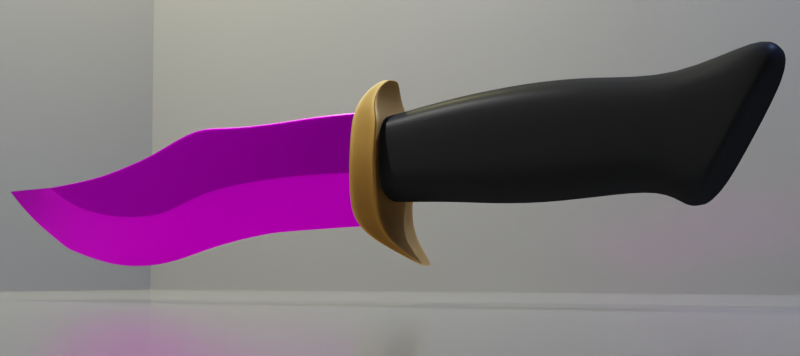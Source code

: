 # Source: HuntingKnife.blend  (saved by Blender 2.83.18; exported with 4.5.12 LTS)
import bpy
from mathutils import Matrix  # noqa: F401  (used for matrix-valued properties, if any)

bpy.ops.wm.read_factory_settings(use_empty=True)
scene = bpy.context.scene
scene.name = 'Scene'

# ---- collections
col_collection = bpy.data.collections.new('Collection'); scene.collection.children.link(col_collection)
col_knife = bpy.data.collections.new('Knife'); scene.collection.children.link(col_knife)

# ---- images (referenced by path relative to the original .blend; pixels are not part of the script)
import os
ASSET_DIR = os.environ.get("B2B_ASSET_DIR", "")  # directory of the original .blend (textures are referenced by path, not embedded)
HERE = os.path.dirname(os.path.abspath(__file__))  # packed textures are extracted next to this script under _unpacked/

def load_image(name, relpath, width, height, colorspace="sRGB"):
    """Load a texture the original file referenced (path relative to the .blend, or extracted next to this script)."""
    p = next((c for c in (os.path.join(HERE, relpath), os.path.join(ASSET_DIR, relpath)) if relpath and os.path.exists(c)), "")
    if p:
        img = bpy.data.images.load(p, check_existing=True)
        img.name = name
    else:  # same state as the original file: an image datablock whose file is absent (Cycles renders it pink)
        img = bpy.data.images.new(name, width, height)
        img.source = "FILE"
        img.filepath = "//" + (relpath or name)
    img.colorspace_settings.name = colorspace
    return img
img_huntingknifeside_jpg = load_image('HuntingKnifeSide.jpg', 'HuntingKnifeSide.jpg', 1024, 1024, 'sRGB')
img_scratchedmetalbw_jpg = load_image('ScratchedMetalBW.jpg', 'ScratchedMetalBW.jpg', 1024, 1024, 'sRGB')

# ---- materials (node trees are filled in below, after node groups)
mat_material_002 = bpy.data.materials.new('Material.002')
mat_blade = bpy.data.materials.new('Blade')
mat_knife_guard = bpy.data.materials.new('Knife Guard')
mat_knife_handle = bpy.data.materials.new('Knife Handle')

# ---- material node trees
mat_material_002.use_nodes = True; mat_material_002.node_tree.nodes.clear()
_N = mat_material_002.node_tree.nodes; _L = mat_material_002.node_tree.links
n0 = _N.new('ShaderNodeBsdfPrincipled'); n0.name = 'Principled BSDF'; n0.location = (10, 300)
n0.distribution = 'GGX'
n0.subsurface_method = 'BURLEY'
n0.inputs[0].default_value = (0.2203, 0.2203, 0.2203, 1.0)
n0.inputs[1].default_value = 0.3
n0.inputs[2].default_value = 0.15
n0.inputs[3].default_value = 1.45
n0.inputs[27].default_value = (0.0, 0.0, 0.0, 1.0)
n0.inputs[28].default_value = 1.0
n1 = _N.new('ShaderNodeOutputMaterial'); n1.name = 'Material Output'; n1.location = (300, 300)
_L.new(n0.outputs[0], n1.inputs[0])
n1.is_active_output = True
mat_blade.use_nodes = True; mat_blade.node_tree.nodes.clear()
_N = mat_blade.node_tree.nodes; _L = mat_blade.node_tree.links
n0 = _N.new('ShaderNodeBsdfPrincipled'); n0.name = 'Principled BSDF'; n0.location = (47, 300)
n0.distribution = 'GGX'
n0.subsurface_method = 'BURLEY'
n0.inputs[1].default_value = 1.0
n0.inputs[2].default_value = 0.245
n0.inputs[3].default_value = 1.45
n0.inputs[27].default_value = (0.0, 0.0, 0.0, 1.0)
n0.inputs[28].default_value = 1.0
n1 = _N.new('ShaderNodeOutputMaterial'); n1.name = 'Material Output'; n1.location = (337, 300)
n2 = _N.new('ShaderNodeRGBCurve'); n2.name = 'RGB Curves'; n2.location = (-273, 243)
_c = n2.mapping.curves[3]
while len(_c.points) > 2: _c.points.remove(_c.points[-1])
_c.points[0].location = (0.0, 0.0); _c.points[0].handle_type = 'AUTO'
_c.points[1].location = (0.15455, 0.31875); _c.points[1].handle_type = 'AUTO'
_p = _c.points.new(0.58182, 0.8125); _p.handle_type = 'AUTO'
_p = _c.points.new(1.0, 1.0); _p.handle_type = 'AUTO'
n2.mapping.update()
n3 = _N.new('ShaderNodeTexImage'); n3.name = 'Image Texture'; n3.location = (-619, 201)
n3.image = img_huntingknifeside_jpg
_L.new(n0.outputs[0], n1.inputs[0])
_L.new(n3.outputs[0], n2.inputs[1])
_L.new(n2.outputs[0], n0.inputs[0])
n1.is_active_output = True
mat_knife_guard.use_nodes = True; mat_knife_guard.node_tree.nodes.clear()
_N = mat_knife_guard.node_tree.nodes; _L = mat_knife_guard.node_tree.links
n0 = _N.new('ShaderNodeTexImage'); n0.name = 'Image Texture'; n0.location = (-470, 273)
n0.image = img_scratchedmetalbw_jpg
n1 = _N.new('ShaderNodeNewGeometry'); n1.name = 'Geometry'; n1.location = (-457, -52)
n2 = _N.new('ShaderNodeValToRGB'); n2.name = 'ColorRamp'; n2.location = (-247, -47)
while len(n2.color_ramp.elements) > 1: n2.color_ramp.elements.remove(n2.color_ramp.elements[-1])
n2.color_ramp.elements[0].position = 0.45; n2.color_ramp.elements[0].color = (0.0, 0.0, 0.0, 1.0)
_e = n2.color_ramp.elements.new(0.6); _e.color = (1.0, 1.0, 1.0, 1.0)
n3 = _N.new('ShaderNodeMix'); n3.name = 'Mix'; n3.location = (-150, 285)
n3.data_type = 'RGBA'
n3.inputs[6].default_value = (0.1849, 0.09717, 0.02559, 1.0)
n3.inputs[7].default_value = (1.0, 0.5029, 0.1144, 1.0)
n4 = _N.new('ShaderNodeMix'); n4.name = 'Mix.001'; n4.location = (92, 224)
n4.data_type = 'RGBA'
n4.blend_type = 'OVERLAY'
n4.inputs[0].default_value = 1.0
n5 = _N.new('ShaderNodeOutputMaterial'); n5.name = 'Material Output'; n5.location = (961, 261)
n6 = _N.new('ShaderNodeBsdfPrincipled'); n6.name = 'Principled BSDF'; n6.location = (663, 289)
n6.distribution = 'GGX'
n6.subsurface_method = 'BURLEY'
n6.inputs[1].default_value = 1.0
n6.inputs[3].default_value = 1.45
n6.inputs[27].default_value = (0.0, 0.0, 0.0, 1.0)
n6.inputs[28].default_value = 1.0
n7 = _N.new('ShaderNodeValToRGB'); n7.name = 'ColorRamp.001'; n7.location = (315, 6)
while len(n7.color_ramp.elements) > 1: n7.color_ramp.elements.remove(n7.color_ramp.elements[-1])
n7.color_ramp.elements[0].position = 0.0; n7.color_ramp.elements[0].color = (1.0, 1.0, 1.0, 1.0)
_e = n7.color_ramp.elements.new(0.5682); _e.color = (0.0, 0.0, 0.0, 1.0)
_L.new(n0.outputs[0], n3.inputs[0])
_L.new(n1.outputs[7], n2.inputs[0])
_L.new(n2.outputs[0], n4.inputs[7])
_L.new(n3.outputs[2], n4.inputs[6])
_L.new(n6.outputs[0], n5.inputs[0])
_L.new(n4.outputs[2], n6.inputs[0])
_L.new(n4.outputs[2], n7.inputs[0])
_L.new(n7.outputs[0], n6.inputs[2])
n5.is_active_output = True
mat_knife_handle.use_nodes = True; mat_knife_handle.node_tree.nodes.clear()
_N = mat_knife_handle.node_tree.nodes; _L = mat_knife_handle.node_tree.links
n0 = _N.new('ShaderNodeBsdfDiffuse'); n0.name = 'Diffuse BSDF'; n0.location = (-674, 258)
n0.inputs[0].default_value = (0.06088, 0.06088, 0.06088, 1.0)
n1 = _N.new('ShaderNodeMixShader'); n1.name = 'Mix Shader'; n1.location = (-456, 234)
n1.inputs[0].default_value = 0.7
n2 = _N.new('ShaderNodeMixShader'); n2.name = 'Mix Shader.001'; n2.location = (-266, 213)
n2.inputs[0].default_value = 0.05
n3 = _N.new('ShaderNodeOutputMaterial'); n3.name = 'Material Output'; n3.location = (32, 235)
n4 = _N.new('ShaderNodeBsdfTranslucent'); n4.name = 'Translucent BSDF'; n4.location = (-770, 91)
n4.inputs[0].default_value = (0.01862, 0.01862, 0.01862, 1.0)
n5 = _N.new('ShaderNodeBsdfAnisotropic'); n5.name = 'Glossy BSDF'; n5.location = (-568, 34)
n5.distribution = 'GGX'
n5.inputs[0].default_value = (0.05966, 0.05966, 0.05966, 1.0)
n5.inputs[1].default_value = 0.375
_L.new(n0.outputs[0], n1.inputs[1])
_L.new(n1.outputs[0], n2.inputs[1])
_L.new(n2.outputs[0], n3.inputs[0])
_L.new(n4.outputs[0], n1.inputs[2])
_L.new(n5.outputs[0], n2.inputs[2])
n3.is_active_output = True

# ---- world
world_world = bpy.data.worlds.new('World'); scene.world = world_world
world_world.use_nodes = True; world_world.node_tree.nodes.clear()
_N = world_world.node_tree.nodes; _L = world_world.node_tree.links
n0 = _N.new('ShaderNodeOutputWorld'); n0.name = 'World Output'; n0.location = (300, 300)
n1 = _N.new('ShaderNodeBackground'); n1.name = 'Background'; n1.location = (10, 300)
n1.inputs[0].default_value = (0.05088, 0.05088, 0.05088, 1.0)
_L.new(n1.outputs[0], n0.inputs[0])
n0.is_active_output = True
world_world.color = (0.05088, 0.05088, 0.05088)
world_world.use_sun_shadow = False
world_world.sun_shadow_jitter_overblur = 0.0

# ---- cameras
cam_camera = bpy.data.cameras.new('Camera')
cam_camera.clip_end = 100.0
cam_camera.lens = 68.0
cam_camera.sensor_width = 40.0
cam_camera.ortho_scale = 7.314

# ---- lights
light_light = bpy.data.lights.new('Light', 'POINT')
light_light.transmission_factor = 0.0
light_light.energy = 3000.0
light_light.shadow_soft_size = 0.1
light_light.shadow_maximum_resolution = 0.006
light_light.use_absolute_resolution = True
light_light_001 = bpy.data.lights.new('Light.001', 'POINT')
light_light_001.color = (1.0, 0.9293, 0.3877)
light_light_001.transmission_factor = 0.0
light_light_001.energy = 2500.0
light_light_001.shadow_soft_size = 0.1
light_light_001.shadow_maximum_resolution = 0.006
light_light_001.use_absolute_resolution = True
light_light_002 = bpy.data.lights.new('Light.002', 'POINT')
light_light_002.color = (0.3343, 0.4755, 1.0)
light_light_002.transmission_factor = 0.0
light_light_002.energy = 2500.0
light_light_002.shadow_soft_size = 0.1
light_light_002.shadow_maximum_resolution = 0.006
light_light_002.use_absolute_resolution = True

# ---- meshes
me_plane_002 = bpy.data.meshes.new('Plane.002')
me_plane_002.from_pydata([(-10.0, -10.0, 0.0), (10.0, -10.0, 0.0), (-10.0, 10.0, 0.0), (10.0, 10.0, 0.0), (-10.0, 10.0, 10.0), (10.0, 10.0, 10.0), (-10.0, -10.0, 10.0), (10.0, -10.0, 10.0)], [], [(0, 1, 3, 2), (2, 3, 5, 4), (0, 2, 4, 6), (3, 1, 7, 5)])
_uv = me_plane_002.uv_layers.new(name='UVMap')
_uv.uv.foreach_set('vector', [0.0, 0.0, 1.0, 0.0, 1.0, 1.0, 0.0, 1.0, 0.0, 1.0, 1.0, 1.0, 1.0, 1.0, 0.0, 1.0, 0.0, 0.0, 0.0, 1.0, 0.0, 1.0, 0.0, 0.0, 1.0, 1.0, 1.0, 0.0, 1.0, 0.0, 1.0, 1.0])
me_plane_002.materials.append(mat_material_002)
me_plane_002.use_remesh_fix_poles = True
me_plane_002.use_remesh_preserve_attributes = False
me_plane_002.use_mirror_vertex_groups = False
me_plane_002.update()
me_plane_001 = bpy.data.meshes.new('Plane.001')
me_plane_001.from_pydata([(0.6718, 0.0, 0.3359), (-0.5484, -0.05586, 0.1371), (-0.7575, -0.05586, 0.08226), (0.3188, 0.0, 0.3153), (0.1371, 0.0, 0.3153), (-0.05141, -0.05586, 0.329), (-0.329, 0.0, 0.1988), (0.4936, -0.05586, 0.3222), (-1.117, 0.0, 0.04456), (0.8363, -0.05586, 0.3427), (1.042, -0.05586, 0.3462), (-0.4936, 0.0, -0.4113), (0.1337, 0.0, -0.2879), (1.062, 0.0, -0.2125), (1.042, -0.05586, 0.04798), (0.8226, -0.05586, 0.05141), (0.6752, -0.05586, 0.04798), (0.5244, -0.05586, 0.04113), (0.329, -0.05586, 0.02742), (0.1508, -0.05586, 0.003427), (-0.03427, -0.05586, -0.03427), (-0.2433, -0.05586, -0.1268), (-0.4524, -0.05586, -0.1405), (-0.6581, -0.05586, -0.1302), (-0.9189, -0.0496, -0.07148), (-1.018, -0.05273, -0.01346), (1.042, -0.05586, 0.1971), (0.8294, -0.05586, 0.1971), (0.6735, -0.05586, 0.1919), (0.509, -0.05586, 0.1817), (0.3239, -0.05586, 0.1714), (0.144, -0.05586, 0.1594), (-0.04284, -0.05586, 0.1474), (-0.2862, -0.05586, 0.03599), (-0.5004, -0.05586, -0.001714), (-0.7078, -0.05586, -0.02399), (-1.117, -0.05586, 0.04456), (1.042, 0.0, 0.3462), (0.8363, 0.0, 0.3427), (-0.329, -0.05586, 0.1988), (0.4936, 0.0, 0.3222), (0.1371, -0.05586, 0.3153), (0.3188, -0.05586, 0.3153), (-0.05141, 0.0, 0.329), (0.6718, -0.05586, 0.3359), (-0.7575, 0.0, 0.08226), (-0.5484, 0.0, 0.1371), (-1.32, 0.0, -0.1302), (-1.015, 0.0, -0.3085), (-0.7163, 0.0, -0.3942), (-0.2639, 0.0, -0.3942), (-0.03427, 0.0, -0.329), (0.3599, 0.0, -0.2468), (0.5107, 0.0, -0.2331), (0.7061, 0.0, -0.2262), (0.8431, 0.0, -0.2194), (1.062, -0.001701, -0.2071), (0.8427, -0.001701, -0.2138), (0.7054, -0.001701, -0.2206), (0.511, -0.001701, -0.2274), (0.3592, -0.001701, -0.2411), (0.134, -0.001701, -0.2819), (-0.03427, -0.001701, -0.323), (-0.2635, -0.001701, -0.3886), (-0.4927, -0.001701, -0.4057), (-0.7151, -0.001701, -0.3887), (-1.013, -0.001572, -0.3036), (-1.313, -0.001637, -0.1278), (1.043, -0.05325, 0.03569), (0.8236, -0.05325, 0.03863), (0.6767, -0.05325, 0.03504), (0.5238, -0.05325, 0.02819), (0.3305, -0.05325, 0.01448), (0.15, -0.05325, -0.01032), (-0.03427, -0.05325, -0.04818), (-0.2443, -0.05325, -0.1394), (-0.4544, -0.05325, -0.1533), (-0.6608, -0.05325, -0.1427), (-0.9234, -0.04729, -0.08266), (-1.032, -0.05027, -0.01897), (-1.136, 0.0, 0.04423), (-1.036, 0.0, -0.2958), (-1.11, 0.0, 0.04536), (1.042, -0.05586, 0.05855), (0.8231, -0.05586, 0.06173), (0.6751, -0.05586, 0.05819), (0.5233, -0.05586, 0.05109), (0.3287, -0.05586, 0.03762), (0.1503, -0.05586, 0.01448), (-0.03488, -0.05586, -0.0214), (-0.2464, -0.05586, -0.1153), (-0.4558, -0.05586, -0.1307), (-0.6616, -0.05586, -0.1227), (-1.034, -0.001577, -0.2911), (-0.9183, -0.05, -0.06896), (-1.013, -0.05279, -0.01364), (-1.111, -0.05586, 0.04523), (1.042, -0.05586, 0.3425), (0.8361, -0.05586, 0.3392), (0.4939, -0.05586, 0.3187), (-0.0512, -0.05586, 0.3246), (-0.5472, -0.05586, 0.1337), (-0.7562, -0.05586, 0.07966), (-1.115, -0.05578, 0.04314), (0.6718, -0.05586, 0.3324), (0.3189, -0.05586, 0.3118), (0.1373, -0.05586, 0.3115), (-0.328, -0.05586, 0.1948), (-1.489, -0.0017, 0.0338), (-1.497, 0.0, 0.0336), (-1.133, -0.05318, 0.04269), (-1.109, -0.05578, 0.04379), (-1.501, 0.0, 0.03722), (-1.499, 5.821e-11, 0.03774), (-1.493, -0.001209, 0.03784), (-1.493, -0.001701, 0.03736), (-1.135, -0.05274, 0.04423), (-1.135, -0.05323, 0.04377), (-1.135, -0.05332, 0.04424)], [], [(84, 15, 14, 83), (85, 16, 15, 84), (86, 17, 16, 85), (87, 18, 17, 86), (88, 19, 18, 87), (89, 20, 19, 88), (90, 21, 20, 89), (91, 22, 21, 90), (92, 23, 22, 91), (68, 14, 15, 69), (70, 69, 15, 16), (71, 70, 16, 17), (72, 71, 17, 18), (73, 72, 18, 19), (74, 73, 19, 20), (75, 74, 20, 21), (76, 75, 21, 22), (77, 76, 22, 23), (78, 77, 23, 24), (103, 25, 95, 111), (102, 35, 34, 101), (101, 34, 33, 107), (107, 33, 32, 100), (100, 32, 31, 106), (106, 31, 30, 105), (105, 30, 29, 99), (99, 29, 28, 104), (104, 28, 27, 98), (98, 27, 26, 97), (93, 67, 47, 81), (110, 79, 25, 103), (39, 5, 43, 6), (41, 42, 3, 4), (5, 41, 4, 43), (44, 9, 38, 0), (36, 96, 82, 8), (9, 10, 37, 38), (7, 44, 0, 40), (1, 39, 6, 46), (2, 1, 46, 45), (42, 7, 40, 3), (109, 47, 67, 108), (24, 25, 79, 78), (48, 49, 65, 66), (49, 11, 64, 65), (11, 50, 63, 64), (50, 51, 62, 63), (51, 12, 61, 62), (12, 52, 60, 61), (52, 53, 59, 60), (53, 54, 58, 59), (54, 55, 57, 58), (13, 56, 57, 55), (112, 109, 108, 115), (108, 67, 79, 110), (66, 65, 77, 78), (65, 64, 76, 77), (64, 63, 75, 76), (63, 62, 74, 75), (62, 61, 73, 74), (61, 60, 72, 73), (60, 59, 71, 72), (59, 58, 70, 71), (58, 57, 69, 70), (56, 68, 69, 57), (94, 24, 23, 92), (66, 93, 81, 48), (82, 96, 2, 45), (35, 92, 91, 34), (34, 91, 90, 33), (33, 90, 89, 32), (32, 89, 88, 31), (31, 88, 87, 30), (30, 87, 86, 29), (29, 86, 85, 28), (28, 85, 84, 27), (27, 84, 83, 26), (78, 79, 67, 93, 66), (111, 95, 35, 102), (95, 94, 92, 35), (25, 24, 94, 95), (96, 111, 102, 2), (118, 117, 110, 103, 36), (115, 108, 110, 117), (80, 116, 118, 36, 8), (9, 98, 97, 10), (44, 104, 98, 9), (7, 99, 104, 44), (42, 105, 99, 7), (41, 106, 105, 42), (5, 100, 106, 41), (39, 107, 100, 5), (1, 101, 107, 39), (2, 102, 101, 1), (36, 103, 111, 96), (116, 117, 118), (116, 114, 115, 117), (114, 113, 112, 115), (113, 114, 116, 80)])
me_plane_001.polygons.foreach_set('use_smooth', [True] * 99)
_uv = me_plane_001.uv_layers.new(name='UVMap')
_uv.uv.foreach_set('vector', [0.5111, 0.5433, 0.511, 0.5408, 0.553, 0.54, 0.553, 0.5426, 0.4827, 0.5423, 0.4827, 0.5399, 0.511, 0.5408, 0.5111, 0.5433, 0.4536, 0.5405, 0.4538, 0.5381, 0.4827, 0.5399, 0.4827, 0.5423, 0.4164, 0.5374, 0.4165, 0.5348, 0.4538, 0.5381, 0.4536, 0.5405, 0.382, 0.5315, 0.3821, 0.5287, 0.4165, 0.5348, 0.4164, 0.5374, 0.3465, 0.5224, 0.3466, 0.5191, 0.3821, 0.5287, 0.382, 0.5315, 0.3058, 0.4983, 0.3064, 0.4954, 0.3466, 0.5191, 0.3465, 0.5224, 0.2655, 0.4943, 0.2661, 0.4918, 0.3064, 0.4954, 0.3058, 0.4983, 0.2263, 0.4964, 0.2269, 0.4945, 0.2661, 0.4918, 0.2655, 0.4943, 0.5532, 0.5369, 0.553, 0.54, 0.511, 0.5408, 0.5112, 0.5376, 0.483, 0.5367, 0.5112, 0.5376, 0.511, 0.5408, 0.4827, 0.5399, 0.4536, 0.5349, 0.483, 0.5367, 0.4827, 0.5399, 0.4538, 0.5381, 0.4167, 0.5316, 0.4536, 0.5349, 0.4538, 0.5381, 0.4165, 0.5348, 0.3819, 0.5252, 0.4167, 0.5316, 0.4165, 0.5348, 0.3821, 0.5287, 0.3466, 0.5155, 0.3819, 0.5252, 0.3821, 0.5287, 0.3466, 0.5191, 0.3062, 0.4922, 0.3466, 0.5155, 0.3466, 0.5191, 0.3064, 0.4954, 0.2656, 0.4885, 0.3062, 0.4922, 0.3064, 0.4954, 0.2661, 0.4918, 0.2264, 0.4913, 0.2656, 0.4885, 0.2661, 0.4918, 0.2269, 0.4945, 0.176, 0.5067, 0.2264, 0.4913, 0.2269, 0.4945, 0.1769, 0.5096, 0.1393, 0.5389, 0.1579, 0.5244, 0.1589, 0.5243, 0.1405, 0.539, 0.2081, 0.5482, 0.2174, 0.5217, 0.2572, 0.5274, 0.2482, 0.562, 0.2482, 0.562, 0.2572, 0.5274, 0.2983, 0.537, 0.2903, 0.5777, 0.2903, 0.5777, 0.2983, 0.537, 0.3449, 0.5651, 0.3431, 0.6097, 0.3431, 0.6097, 0.3449, 0.5651, 0.3809, 0.5665, 0.3796, 0.6034, 0.3796, 0.6034, 0.3809, 0.5665, 0.4163, 0.5694, 0.4158, 0.6034, 0.4158, 0.6034, 0.4163, 0.5694, 0.4512, 0.5717, 0.4487, 0.6052, 0.4487, 0.6052, 0.4512, 0.5717, 0.4824, 0.5738, 0.482, 0.6077, 0.482, 0.6077, 0.4824, 0.5738, 0.5123, 0.5753, 0.5136, 0.6095, 0.5136, 0.6095, 0.5123, 0.5753, 0.553, 0.5753, 0.553, 0.6103, 0.1524, 0.452, 0.09675, 0.4928, 0.09556, 0.4922, 0.152, 0.4508, 0.1358, 0.5388, 0.1551, 0.523, 0.1579, 0.5244, 0.1393, 0.5389, 0.3701, 0.5651, 0.3386, 0.5552, 0.3399, 0.5476, 0.3715, 0.5574, 0.3191, 0.5491, 0.3005, 0.5433, 0.3018, 0.5356, 0.3205, 0.5415, 0.3386, 0.5552, 0.3191, 0.5491, 0.3205, 0.5415, 0.3399, 0.5476, 0.2641, 0.5319, 0.2471, 0.5266, 0.2485, 0.5189, 0.2654, 0.5242, 0.453, 0.591, 0.4524, 0.5908, 0.4536, 0.5831, 0.4544, 0.5834, 0.2471, 0.5266, 0.226, 0.52, 0.2273, 0.5123, 0.2485, 0.5189, 0.2825, 0.5377, 0.2641, 0.5319, 0.2654, 0.5242, 0.2838, 0.53, 0.3936, 0.5724, 0.3701, 0.5651, 0.3715, 0.5574, 0.3949, 0.5648, 0.4158, 0.5794, 0.3936, 0.5724, 0.3949, 0.5648, 0.4172, 0.5717, 0.3005, 0.5433, 0.2825, 0.5377, 0.2838, 0.53, 0.3018, 0.5356, 0.05674, 0.5369, 0.09556, 0.4922, 0.09675, 0.4928, 0.05825, 0.5369, 0.1769, 0.5096, 0.1579, 0.5244, 0.1551, 0.523, 0.176, 0.5067, 0.1561, 0.4476, 0.2122, 0.4262, 0.2124, 0.4276, 0.1565, 0.4488, 0.2122, 0.4262, 0.2549, 0.4213, 0.255, 0.4227, 0.2124, 0.4276, 0.2549, 0.4213, 0.301, 0.4272, 0.3011, 0.4286, 0.255, 0.4227, 0.301, 0.4272, 0.3465, 0.4437, 0.3465, 0.4452, 0.3011, 0.4286, 0.3465, 0.4437, 0.3788, 0.4542, 0.3789, 0.4557, 0.3465, 0.4452, 0.3788, 0.4542, 0.4222, 0.4647, 0.4221, 0.4662, 0.3789, 0.4557, 0.4222, 0.4647, 0.4511, 0.4682, 0.4512, 0.4697, 0.4221, 0.4662, 0.4511, 0.4682, 0.4886, 0.47, 0.4885, 0.4714, 0.4512, 0.4697, 0.4886, 0.47, 0.5149, 0.4717, 0.5148, 0.4732, 0.4885, 0.4714, 0.557, 0.4735, 0.5569, 0.4749, 0.5148, 0.4732, 0.5149, 0.4717, 0.05599, 0.5378, 0.05674, 0.5369, 0.05825, 0.5369, 0.05751, 0.5378, 0.05825, 0.5369, 0.09675, 0.4928, 0.1551, 0.523, 0.1358, 0.5388, 0.1565, 0.4488, 0.2124, 0.4276, 0.2264, 0.4913, 0.176, 0.5067, 0.2124, 0.4276, 0.255, 0.4227, 0.2656, 0.4885, 0.2264, 0.4913, 0.255, 0.4227, 0.3011, 0.4286, 0.3062, 0.4922, 0.2656, 0.4885, 0.3011, 0.4286, 0.3465, 0.4452, 0.3466, 0.5155, 0.3062, 0.4922, 0.3465, 0.4452, 0.3789, 0.4557, 0.3819, 0.5252, 0.3466, 0.5155, 0.3789, 0.4557, 0.4221, 0.4662, 0.4167, 0.5316, 0.3819, 0.5252, 0.4221, 0.4662, 0.4512, 0.4697, 0.4536, 0.5349, 0.4167, 0.5316, 0.4512, 0.4697, 0.4885, 0.4714, 0.483, 0.5367, 0.4536, 0.5349, 0.4885, 0.4714, 0.5148, 0.4732, 0.5112, 0.5376, 0.483, 0.5367, 0.5569, 0.4749, 0.5532, 0.5369, 0.5112, 0.5376, 0.5148, 0.4732, 0.177, 0.5102, 0.1769, 0.5096, 0.2269, 0.4945, 0.2263, 0.4964, 0.1565, 0.4488, 0.1524, 0.452, 0.152, 0.4508, 0.1561, 0.4476, 0.4536, 0.5831, 0.4524, 0.5908, 0.4158, 0.5794, 0.4172, 0.5717, 0.2174, 0.5217, 0.2263, 0.4964, 0.2655, 0.4943, 0.2572, 0.5274, 0.2572, 0.5274, 0.2655, 0.4943, 0.3058, 0.4983, 0.2983, 0.537, 0.2983, 0.537, 0.3058, 0.4983, 0.3465, 0.5224, 0.3449, 0.5651, 0.3449, 0.5651, 0.3465, 0.5224, 0.382, 0.5315, 0.3809, 0.5665, 0.3809, 0.5665, 0.382, 0.5315, 0.4164, 0.5374, 0.4163, 0.5694, 0.4163, 0.5694, 0.4164, 0.5374, 0.4536, 0.5405, 0.4512, 0.5717, 0.4512, 0.5717, 0.4536, 0.5405, 0.4827, 0.5423, 0.4824, 0.5738, 0.4824, 0.5738, 0.4827, 0.5423, 0.5111, 0.5433, 0.5123, 0.5753, 0.5123, 0.5753, 0.5111, 0.5433, 0.553, 0.5426, 0.553, 0.5753, 0.176, 0.5067, 0.1551, 0.523, 0.09675, 0.4928, 0.1524, 0.452, 0.1565, 0.4488, 0.1405, 0.539, 0.1589, 0.5243, 0.2174, 0.5217, 0.2081, 0.5482, 0.1589, 0.5243, 0.177, 0.5102, 0.2263, 0.4964, 0.2174, 0.5217, 0.1579, 0.5244, 0.1769, 0.5096, 0.177, 0.5102, 0.1589, 0.5243, 0.1401, 0.5394, 0.1405, 0.539, 0.2081, 0.5482, 0.2079, 0.5489, 0.1354, 0.5391, 0.1355, 0.539, 0.1358, 0.5388, 0.1393, 0.5389, 0.1388, 0.5392, 0.05751, 0.5378, 0.05825, 0.5369, 0.1358, 0.5388, 0.1355, 0.539, 0.4563, 0.584, 0.455, 0.5912, 0.4549, 0.5912, 0.453, 0.591, 0.4544, 0.5834, 0.5136, 0.6104, 0.5136, 0.6095, 0.553, 0.6103, 0.553, 0.6113, 0.482, 0.6086, 0.482, 0.6077, 0.5136, 0.6095, 0.5136, 0.6104, 0.4486, 0.6061, 0.4487, 0.6052, 0.482, 0.6077, 0.482, 0.6086, 0.4157, 0.6043, 0.4158, 0.6034, 0.4487, 0.6052, 0.4486, 0.6061, 0.3796, 0.6044, 0.3796, 0.6034, 0.4158, 0.6034, 0.4157, 0.6043, 0.3431, 0.6109, 0.3431, 0.6097, 0.3796, 0.6034, 0.3796, 0.6044, 0.2901, 0.5787, 0.2903, 0.5777, 0.3431, 0.6097, 0.3431, 0.6109, 0.248, 0.5629, 0.2482, 0.562, 0.2903, 0.5777, 0.2901, 0.5787, 0.2079, 0.5489, 0.2081, 0.5482, 0.2482, 0.562, 0.248, 0.5629, 0.1388, 0.5392, 0.1393, 0.5389, 0.1405, 0.539, 0.1401, 0.5394, 0.1354, 0.5391, 0.1355, 0.539, 0.1354, 0.5391, 0.1354, 0.5391, 0.05742, 0.538, 0.05751, 0.5378, 0.1355, 0.539, 0.05742, 0.538, 0.05634, 0.5379, 0.05599, 0.5378, 0.05751, 0.5378, 0.4938, 0.5949, 0.493, 0.5956, 0.455, 0.5912, 0.4563, 0.584])
me_plane_001.materials.append(mat_blade)
me_plane_001.use_remesh_fix_poles = True
me_plane_001.use_remesh_preserve_attributes = False
me_plane_001.use_mirror_vertex_groups = False
me_plane_001.update()
me_cube_002 = bpy.data.meshes.new('Cube.002')
me_cube_002.from_pydata([(0.0551, -0.1812, -0.1613), (0.0551, -0.1654, 0.1613), (0.2178, -0.1812, -0.1613), (0.2178, -0.1654, 0.1613), (0.0551, 0.0, -0.1613), (0.0551, 0.0, 0.1613), (0.2178, 0.0, -0.1613), (0.2178, 0.0, 0.1613), (0.1892, 0.0, 0.2522), (0.1892, -0.1418, 0.2522), (0.07225, -0.1418, 0.2522), (0.07225, 0.0, 0.2522), (0.1818, 0.0, 0.2937), (0.1818, -0.1231, 0.2937), (0.09112, -0.1231, 0.2937), (0.09112, 0.0, 0.2937), (0.1859, 0.0, 0.3313), (0.1859, -0.1006, 0.3313), (0.1181, -0.1006, 0.3313), (0.1181, 0.0, 0.3313), (0.1925, 0.0, 0.3547), (0.1925, -0.08226, 0.3547), (0.1402, -0.08226, 0.3547), (0.1402, 0.0, 0.3547), (0.2054, 0.0, 0.3852), (0.2054, -0.04467, 0.3852), (0.1751, -0.04467, 0.3852), (0.1751, 0.0, 0.3852), (0.2178, -0.1696, -0.2326), (0.2178, 0.0, -0.2326), (0.0551, 0.0, -0.2326), (0.0551, -0.1696, -0.2326), (0.07509, 0.0, -0.3097), (0.07509, -0.1567, -0.3097), (0.2279, -0.1567, -0.3097), (0.2279, 0.0, -0.3097), (0.1483, 0.0, -0.3811), (0.1483, -0.1369, -0.3811), (0.2617, -0.1369, -0.3811), (0.2617, 0.0, -0.3811), (0.2184, 0.0, -0.4239), (0.2184, -0.1144, -0.4239), (0.2945, -0.1144, -0.4239), (0.2945, 0.0, -0.4239), (0.3924, 0.0, -0.521), (0.3924, -0.05037, -0.521), (0.4004, -0.05037, -0.521), (0.4004, 0.0, -0.521), (0.06034, -0.1542, 0.2068), (0.2035, 0.0, 0.2068), (0.2035, -0.1542, 0.2068), (0.06034, 0.0, 0.2068), (0.0551, -0.1905, 0.0), (0.2178, -0.1905, 0.0), (0.2178, 0.0, 0.0), (0.0551, 0.0, 0.0), (0.212, -0.1812, -0.1613), (0.212, -0.1654, 0.1613), (0.185, -0.1418, 0.2522), (0.1786, -0.1231, 0.2937), (0.1835, -0.1006, 0.3313), (0.1906, -0.08226, 0.3547), (0.2043, -0.04467, 0.3852), (0.2043, 0.0, 0.3852), (0.2224, -0.1567, -0.3097), (0.2577, -0.1369, -0.3811), (0.2918, -0.1144, -0.4239), (0.4001, -0.05037, -0.521), (0.4001, 0.0, -0.521), (0.1984, -0.1542, 0.2068), (0.212, -0.1696, -0.2326), (0.212, -0.1905, 0.0), (0.07654, -0.1654, 0.1613), (0.08766, -0.1418, 0.2522), (0.1031, -0.1231, 0.2937), (0.1271, -0.1006, 0.3313), (0.1471, -0.08226, 0.3547), (0.1791, -0.04467, 0.3852), (0.3934, 0.0, -0.521), (0.0792, -0.1542, 0.2068), (0.07654, -0.1905, 0.0), (0.07654, -0.1812, -0.1613), (0.1791, 0.0, 0.3852), (0.09522, -0.1567, -0.3097), (0.1633, -0.1369, -0.3811), (0.2284, -0.1144, -0.4239), (0.3934, -0.05037, -0.521), (0.07654, -0.1696, -0.2326)], [], [(54, 7, 3, 53), (80, 72, 1, 52), (6, 2, 28, 29), (50, 49, 8, 9), (52, 1, 5, 55), (11, 10, 14, 15), (69, 50, 9, 58), (51, 48, 10, 11), (59, 13, 17, 60), (9, 8, 12, 13), (58, 9, 13, 59), (60, 17, 21, 61), (15, 14, 18, 19), (13, 12, 16, 17), (23, 22, 26, 27), (19, 18, 22, 23), (17, 16, 20, 21), (82, 27, 26, 77), (21, 20, 24, 25), (61, 21, 25, 62), (81, 0, 31, 87), (0, 4, 30, 31), (29, 28, 34, 35), (83, 33, 37, 84), (31, 30, 32, 33), (87, 31, 33, 83), (84, 37, 41, 85), (35, 34, 38, 39), (33, 32, 36, 37), (85, 41, 45, 86), (39, 38, 42, 43), (37, 36, 40, 41), (68, 47, 46, 67), (43, 42, 46, 47), (41, 40, 44, 45), (5, 1, 48, 51), (57, 3, 50, 69), (3, 7, 49, 50), (0, 52, 55, 4), (81, 80, 52, 0), (6, 54, 53, 2), (2, 53, 71, 56), (72, 57, 69, 79), (78, 68, 67, 86), (42, 66, 67, 46), (38, 65, 66, 42), (28, 70, 64, 34), (34, 64, 65, 38), (2, 56, 70, 28), (76, 61, 62, 77), (24, 63, 62, 25), (75, 60, 61, 76), (73, 58, 59, 74), (74, 59, 60, 75), (79, 69, 58, 73), (53, 3, 57, 71), (48, 79, 73, 10), (14, 74, 75, 18), (10, 73, 74, 14), (18, 75, 76, 22), (22, 76, 77, 26), (44, 78, 86, 45), (1, 72, 79, 48), (56, 71, 80, 81), (66, 85, 86, 67), (65, 84, 85, 66), (70, 87, 83, 64), (64, 83, 84, 65), (56, 81, 87, 70), (63, 82, 77, 62), (71, 57, 72, 80)])
me_cube_002.polygons.foreach_set('use_smooth', [True] * 71)
_uv = me_cube_002.uv_layers.new(name='UVMap')
_uv.uv.foreach_set('vector', [0.5718, 0.4769, 0.5718, 0.6567, 0.3678, 0.6567, 0.3369, 0.4769, 0.0913, 0.6182, 0.1387, 0.7952, 0.113, 0.8009, 0.0656, 0.6238, 0.5718, 0.2971, 0.3483, 0.2971, 0.3626, 0.2178, 0.5718, 0.2178, 0.3816, 0.7081, 0.5718, 0.7081, 0.5718, 0.7595, 0.397, 0.7595, 0.5718, 0.4018, 0.6027, 0.2223, 0.8067, 0.2223, 0.8067, 0.4018, 0.8067, 0.1198, 0.6319, 0.1198, 0.655, 0.07201, 0.8067, 0.07201, 0.2983, 0.8138, 0.3044, 0.8125, 0.3008, 0.867, 0.2958, 0.8681, 0.8067, 0.1713, 0.6165, 0.1713, 0.6319, 0.1198, 0.8067, 0.1198, 0.3008, 0.9175, 0.3047, 0.9167, 0.3214, 0.9597, 0.3185, 0.9604, 0.397, 0.7595, 0.5718, 0.7595, 0.5718, 0.8063, 0.42, 0.8063, 0.2958, 0.8681, 0.3008, 0.867, 0.3047, 0.9167, 0.3008, 0.9175, 0.3185, 0.9604, 0.3214, 0.9597, 0.3369, 0.9863, 0.3346, 0.9868, 0.8067, 0.07201, 0.655, 0.07201, 0.6827, 0.02793, 0.8067, 0.02793, 0.42, 0.8063, 0.5718, 0.8063, 0.5718, 0.8479, 0.4478, 0.8479, 0.8067, 0.6242, 0.8067, 0.5324, 0.8497, 0.5744, 0.8497, 0.6242, 0.8067, 0.02793, 0.6827, 0.02793, 0.7053, 0.0, 0.8067, 0.0, 0.4478, 0.8479, 0.5718, 0.8479, 0.5718, 0.8736, 0.4703, 0.8736, 0.8547, 0.6242, 0.8497, 0.6242, 0.8497, 0.5744, 0.8547, 0.5744, 0.4703, 0.8736, 0.5718, 0.8736, 0.5718, 0.9068, 0.5167, 0.9068, 0.8688, 0.5324, 0.8711, 0.5324, 0.8871, 0.5744, 0.8858, 0.5744, 0.04554, 0.4471, 0.01984, 0.4527, 0.0, 0.3786, 0.0257, 0.3729, 0.5832, 0.5813, 0.8067, 0.5813, 0.8067, 0.6605, 0.5976, 0.6605, 0.5718, 0.2178, 0.3626, 0.2178, 0.3785, 0.1313, 0.5718, 0.1313, 0.02662, 0.2877, 0.002491, 0.293, 0.07076, 0.2008, 0.08867, 0.1969, 0.5976, 0.6605, 0.8067, 0.6605, 0.8067, 0.7446, 0.6135, 0.7446, 0.0257, 0.3729, 0.0, 0.3786, 0.002491, 0.293, 0.02662, 0.2877, 0.08867, 0.1969, 0.07076, 0.2008, 0.1435, 0.1405, 0.1555, 0.1379, 0.5718, 0.1313, 0.3785, 0.1313, 0.403, 0.0497, 0.5718, 0.0497, 1.0, 0.4048, 0.8067, 0.4048, 0.8067, 0.308, 0.9755, 0.308, 0.1555, 0.1379, 0.1435, 0.1405, 0.3273, 0.002096, 0.3286, 0.00182, 0.5718, 0.0497, 0.403, 0.0497, 0.4307, 0.0, 0.5718, 0.0, 0.9755, 0.308, 0.8067, 0.308, 0.8067, 0.2215, 0.9478, 0.2215, 0.8067, 0.000311, 0.8067, 0.0, 0.8689, 0.0, 0.8689, 0.000311, 0.8067, 0.5324, 0.8067, 0.4048, 0.9373, 0.4762, 0.9373, 0.5324, 0.9478, 0.2215, 0.8067, 0.2215, 0.8067, 0.008707, 0.8689, 0.008707, 0.8067, 0.2223, 0.6027, 0.2223, 0.6165, 0.1713, 0.8067, 0.1713, 0.3011, 0.7597, 0.308, 0.7582, 0.3044, 0.8125, 0.2983, 0.8138, 0.3678, 0.6567, 0.5718, 0.6567, 0.5718, 0.7081, 0.3816, 0.7081, 0.5832, 0.5813, 0.5718, 0.4018, 0.8067, 0.4018, 0.8067, 0.5813, 0.04554, 0.4471, 0.0913, 0.6182, 0.0656, 0.6238, 0.01984, 0.4527, 0.5718, 0.2971, 0.5718, 0.4769, 0.3369, 0.4769, 0.3483, 0.2971, 0.2149, 0.41, 0.2607, 0.5811, 0.2537, 0.5826, 0.2079, 0.4116, 0.1387, 0.7952, 0.3011, 0.7597, 0.2983, 0.8138, 0.1554, 0.8451, 0.8067, 0.00756, 0.8067, 0.000311, 0.8689, 0.000311, 0.8689, 0.00756, 0.2347, 0.1206, 0.2315, 0.1213, 0.3365, 7.485e-05, 0.3369, 0.0, 0.2067, 0.1711, 0.2018, 0.1721, 0.2315, 0.1213, 0.2347, 0.1206, 0.1951, 0.3358, 0.1881, 0.3374, 0.1791, 0.2544, 0.1857, 0.2529, 0.1857, 0.2529, 0.1791, 0.2544, 0.2018, 0.1721, 0.2067, 0.1711, 0.2149, 0.41, 0.2079, 0.4116, 0.1881, 0.3374, 0.1951, 0.3358, 0.8152, 0.5324, 0.8688, 0.5324, 0.8858, 0.5744, 0.8547, 0.5744, 0.8871, 0.6242, 0.8858, 0.6242, 0.8858, 0.5744, 0.8871, 0.5744, 0.2509, 0.9752, 0.3185, 0.9604, 0.3346, 0.9868, 0.2825, 0.9982, 0.1791, 0.8937, 0.2958, 0.8681, 0.3008, 0.9175, 0.2103, 0.9373, 0.2103, 0.9373, 0.3008, 0.9175, 0.3185, 0.9604, 0.2509, 0.9752, 0.1554, 0.8451, 0.2983, 0.8138, 0.2958, 0.8681, 0.1791, 0.8937, 0.2607, 0.5811, 0.308, 0.7582, 0.3011, 0.7597, 0.2537, 0.5826, 0.1328, 0.8501, 0.1554, 0.8451, 0.1791, 0.8937, 0.1606, 0.8977, 0.196, 0.9405, 0.2103, 0.9373, 0.2509, 0.9752, 0.2402, 0.9775, 0.1606, 0.8977, 0.1791, 0.8937, 0.2103, 0.9373, 0.196, 0.9405, 0.2402, 0.9775, 0.2509, 0.9752, 0.2825, 0.9982, 0.2743, 1.0, 0.8067, 0.5324, 0.8152, 0.5324, 0.8547, 0.5744, 0.8497, 0.5744, 0.8067, 0.008707, 0.8067, 0.00756, 0.8689, 0.00756, 0.8689, 0.008707, 0.113, 0.8009, 0.1387, 0.7952, 0.1554, 0.8451, 0.1328, 0.8501, 0.2079, 0.4116, 0.2537, 0.5826, 0.0913, 0.6182, 0.04554, 0.4471, 0.2315, 0.1213, 0.1555, 0.1379, 0.3286, 0.00182, 0.3365, 7.485e-05, 0.2018, 0.1721, 0.08867, 0.1969, 0.1555, 0.1379, 0.2315, 0.1213, 0.1881, 0.3374, 0.0257, 0.3729, 0.02662, 0.2877, 0.1791, 0.2544, 0.1791, 0.2544, 0.02662, 0.2877, 0.08867, 0.1969, 0.2018, 0.1721, 0.2079, 0.4116, 0.04554, 0.4471, 0.0257, 0.3729, 0.1881, 0.3374, 0.8858, 0.6242, 0.8547, 0.6242, 0.8547, 0.5744, 0.8858, 0.5744, 0.2537, 0.5826, 0.3011, 0.7597, 0.1387, 0.7952, 0.0913, 0.6182])
me_cube_002.materials.append(mat_knife_guard)
me_cube_002.use_remesh_fix_poles = True
me_cube_002.use_remesh_preserve_attributes = False
me_cube_002.use_mirror_vertex_groups = False
me_cube_002.update()
me_plane = bpy.data.meshes.new('Plane')
me_plane.from_pydata([(0.4276, -0.1466, 0.3966), (2.187, -0.1466, 0.2382), (2.095, -0.1466, 0.2786), (1.86, -0.1429, 0.2659), (1.532, -0.1466, 0.2721), (1.174, -0.1466, 0.2576), (0.8032, -0.1466, 0.2479), (0.6045, -0.1466, 0.2255), (0.4339, -0.1466, 0.2189), (0.4397, -0.1466, 0.05612), (0.6045, -0.1466, 0.05352), (0.8009, -0.1466, 0.05514), (1.16, -0.1466, 0.03712), (1.528, -0.1466, 0.06202), (1.831, -0.1429, 0.07983), (1.955, -0.1466, 0.0101), (2.048, -0.1466, 0.01018), (2.353, -0.1466, 0.5316), (2.262, -0.1466, 0.6161), (1.892, -0.1429, 0.469), (1.537, -0.1466, 0.5015), (1.189, -0.1466, 0.4983), (0.8058, -0.1466, 0.4584), (0.6045, -0.1466, 0.4252), (2.014, -0.1466, 0.01015), (2.319, -0.1466, 0.5629), (2.153, -0.1466, 0.2531), (0.4433, -0.1466, 0.2192), (0.449, -0.1466, 0.05626), (0.4371, -0.1466, 0.3971), (0.4276, 0.1466, 0.3966), (2.187, 0.1466, 0.2382), (2.095, 0.1466, 0.2786), (1.86, 0.1429, 0.2659), (1.532, 0.1466, 0.2721), (1.174, 0.1466, 0.2576), (0.8032, 0.1466, 0.2479), (0.6045, 0.1466, 0.2255), (0.4339, 0.1466, 0.2189), (0.4397, 0.1466, 0.05612), (0.6045, 0.1466, 0.05352), (0.8009, 0.1466, 0.05514), (1.16, 0.1466, 0.03712), (1.528, 0.1466, 0.06202), (1.831, 0.1429, 0.07983), (1.955, 0.1466, 0.0101), (2.048, 0.1466, 0.01018), (2.353, 0.1466, 0.5316), (2.262, 0.1466, 0.6161), (1.892, 0.1429, 0.469), (1.537, 0.1466, 0.5015), (1.189, 0.1466, 0.4983), (0.8058, 0.1466, 0.4584), (0.6045, 0.1466, 0.4252), (2.384, 0.0, 0.5898), (2.187, 0.0, 0.2382), (0.4339, 0.0, 0.2189), (1.914, 0.0, -0.08163), (1.819, 0.0, 0.0059), (1.526, 0.0, -0.02146), (1.155, 0.0, -0.05049), (0.8, 0.0, -0.02146), (0.6045, 0.0, -0.01482), (0.4419, 0.0, -0.008554), (0.4258, 0.0, 0.4463), (0.6045, 0.0, 0.4777), (0.8065, 0.0, 0.5173), (1.194, 0.0, 0.5657), (1.539, 0.0, 0.5657), (1.901, 0.0, 0.5259), (2.293, 0.0, 0.6866), (2.008, 0.0, -0.0655), (2.014, 0.1466, 0.01015), (2.319, 0.1466, 0.5629), (2.153, 0.1466, 0.2531), (1.973, 0.0, -0.07147), (2.35, 0.0, 0.6256), (0.4433, 0.1466, 0.2192), (0.449, 0.1466, 0.05626), (0.4371, 0.1466, 0.3971), (0.4512, 0.0, -0.00849), (0.4354, 0.0, 0.4469)], [], [(3, 2, 15, 14), (26, 2, 18, 25), (4, 3, 14, 13), (5, 4, 13, 12), (6, 5, 12, 11), (7, 6, 11, 10), (27, 29, 23, 7), (28, 27, 7, 10), (23, 22, 6, 7), (22, 21, 5, 6), (21, 20, 4, 5), (20, 19, 3, 4), (24, 15, 2, 26), (19, 18, 2, 3), (21, 22, 66, 67), (14, 15, 57, 58), (22, 23, 65, 66), (24, 16, 71, 75), (29, 0, 64, 81), (8, 9, 63, 56), (16, 1, 55, 71), (28, 10, 62, 80), (0, 8, 56, 64), (25, 18, 70, 76), (10, 11, 61, 62), (18, 19, 69, 70), (11, 12, 60, 61), (19, 20, 68, 69), (12, 13, 59, 60), (1, 17, 54, 55), (20, 21, 67, 68), (13, 14, 58, 59), (17, 25, 76, 54), (15, 24, 75, 57), (16, 24, 26, 1), (1, 26, 25, 17), (9, 28, 80, 63), (23, 29, 81, 65), (9, 8, 27, 28), (8, 0, 29, 27), (33, 44, 45, 32), (74, 73, 48, 32), (34, 43, 44, 33), (35, 42, 43, 34), (36, 41, 42, 35), (37, 40, 41, 36), (77, 37, 53, 79), (78, 40, 37, 77), (53, 37, 36, 52), (52, 36, 35, 51), (51, 35, 34, 50), (50, 34, 33, 49), (72, 74, 32, 45), (49, 33, 32, 48), (51, 67, 66, 52), (44, 58, 57, 45), (52, 66, 65, 53), (72, 75, 71, 46), (79, 81, 64, 30), (38, 56, 63, 39), (46, 71, 55, 31), (78, 80, 62, 40), (30, 64, 56, 38), (73, 76, 70, 48), (40, 62, 61, 41), (48, 70, 69, 49), (41, 61, 60, 42), (49, 69, 68, 50), (42, 60, 59, 43), (31, 55, 54, 47), (50, 68, 67, 51), (43, 59, 58, 44), (47, 54, 76, 73), (45, 57, 75, 72), (46, 31, 74, 72), (31, 47, 73, 74), (39, 63, 80, 78), (53, 65, 81, 79), (39, 78, 77, 38), (38, 77, 79, 30)])
me_plane.polygons.foreach_set('use_smooth', [True] * 80)
_uv = me_plane.uv_layers.new(name='UVMap')
_uv.uv.foreach_set('vector', [0.1943, 0.2701, 0.193, 0.1633, 0.3024, 0.2174, 0.2834, 0.277, 0.2036, 0.1406, 0.193, 0.1633, 0.07191, 0.09296, 0.09365, 0.07551, 0.1928, 0.4248, 0.1943, 0.2701, 0.2834, 0.277, 0.2918, 0.4266, 0.199, 0.5929, 0.1928, 0.4248, 0.2918, 0.4266, 0.3019, 0.6006, 0.2022, 0.7621, 0.199, 0.5929, 0.3019, 0.6006, 0.2903, 0.7667, 0.2104, 0.8471, 0.2022, 0.7621, 0.2903, 0.7667, 0.2821, 0.8534, 0.2108, 0.9106, 0.1472, 0.9126, 0.1263, 0.8505, 0.2104, 0.8471, 0.2697, 0.9113, 0.2108, 0.9106, 0.2104, 0.8471, 0.2821, 0.8534, 0.1263, 0.8505, 0.1067, 0.7629, 0.2022, 0.7621, 0.2104, 0.8471, 0.1067, 0.7629, 0.08638, 0.5863, 0.199, 0.5929, 0.2022, 0.7621, 0.08638, 0.5863, 0.08352, 0.4232, 0.1928, 0.4248, 0.199, 0.5929, 0.08352, 0.4232, 0.09511, 0.2522, 0.1943, 0.2701, 0.1928, 0.4248, 0.2993, 0.1934, 0.3024, 0.2174, 0.193, 0.1633, 0.2036, 0.1406, 0.09511, 0.2522, 0.07191, 0.09296, 0.193, 0.1633, 0.1943, 0.2701, 0.08638, 0.5863, 0.1067, 0.7629, 0.03334, 0.7726, 0.00979, 0.5874, 0.2834, 0.277, 0.3024, 0.2174, 0.3826, 0.2213, 0.3633, 0.2825, 0.1067, 0.7629, 0.1263, 0.8505, 0.05808, 0.8691, 0.03334, 0.7726, 0.2993, 0.1934, 0.2977, 0.1797, 0.3698, 0.1778, 0.3749, 0.1932, 0.1472, 0.9126, 0.1483, 0.9161, 0.09302, 0.9496, 0.09089, 0.9461, 0.2108, 0.9148, 0.2687, 0.9148, 0.3293, 0.9439, 0.2121, 0.9927, 0.2977, 0.1797, 0.2103, 0.1257, 0.248, 0.0627, 0.3698, 0.1778, 0.2697, 0.9113, 0.2821, 0.8534, 0.3534, 0.8688, 0.331, 0.9403, 0.1483, 0.9161, 0.2108, 0.9148, 0.2121, 0.9927, 0.09302, 0.9496, 0.09365, 0.07551, 0.07191, 0.09296, 0.01229, 0.04892, 0.04819, 0.01951, 0.2821, 0.8534, 0.2903, 0.7667, 0.3677, 0.7749, 0.3534, 0.8688, 0.07191, 0.09296, 0.09511, 0.2522, 0.01986, 0.2455, 0.01229, 0.04892, 0.2903, 0.7667, 0.3019, 0.6006, 0.3826, 0.6046, 0.3677, 0.7749, 0.09511, 0.2522, 0.08352, 0.4232, 0.007297, 0.4219, 0.01986, 0.2455, 0.3019, 0.6006, 0.2918, 0.4266, 0.3735, 0.4256, 0.3826, 0.6046, 0.2103, 0.1257, 0.1072, 0.06569, 0.06972, 0.007297, 0.248, 0.0627, 0.08352, 0.4232, 0.08638, 0.5863, 0.00979, 0.5874, 0.007297, 0.4219, 0.2918, 0.4266, 0.2834, 0.277, 0.3633, 0.2825, 0.3735, 0.4256, 0.1072, 0.06569, 0.09365, 0.07551, 0.04819, 0.01951, 0.06972, 0.007297, 0.3024, 0.2174, 0.2993, 0.1934, 0.3749, 0.1932, 0.3826, 0.2213, 0.2977, 0.1797, 0.2993, 0.1934, 0.2036, 0.1406, 0.2103, 0.1257, 0.2103, 0.1257, 0.2036, 0.1406, 0.09365, 0.07551, 0.1072, 0.06569, 0.2687, 0.9148, 0.2697, 0.9113, 0.331, 0.9403, 0.3293, 0.9439, 0.1263, 0.8505, 0.1472, 0.9126, 0.09089, 0.9461, 0.05808, 0.8691, 0.2687, 0.9148, 0.2108, 0.9148, 0.2108, 0.9106, 0.2697, 0.9113, 0.2108, 0.9148, 0.1483, 0.9161, 0.1472, 0.9126, 0.2108, 0.9106, 0.5841, 0.7299, 0.6732, 0.723, 0.6923, 0.7826, 0.5829, 0.8367, 0.5934, 0.8594, 0.4835, 0.9245, 0.4618, 0.907, 0.5829, 0.8367, 0.5827, 0.5752, 0.6817, 0.5734, 0.6732, 0.723, 0.5841, 0.7299, 0.5888, 0.4071, 0.6918, 0.3994, 0.6817, 0.5734, 0.5827, 0.5752, 0.5921, 0.2379, 0.6802, 0.2333, 0.6918, 0.3994, 0.5888, 0.4071, 0.6003, 0.1529, 0.6719, 0.1466, 0.6802, 0.2333, 0.5921, 0.2379, 0.6007, 0.08936, 0.6003, 0.1529, 0.5162, 0.1495, 0.537, 0.08744, 0.6595, 0.08873, 0.6719, 0.1466, 0.6003, 0.1529, 0.6007, 0.08936, 0.5162, 0.1495, 0.6003, 0.1529, 0.5921, 0.2379, 0.4966, 0.2371, 0.4966, 0.2371, 0.5921, 0.2379, 0.5888, 0.4071, 0.4762, 0.4137, 0.4762, 0.4137, 0.5888, 0.4071, 0.5827, 0.5752, 0.4734, 0.5768, 0.4734, 0.5768, 0.5827, 0.5752, 0.5841, 0.7299, 0.485, 0.7478, 0.6892, 0.8066, 0.5934, 0.8594, 0.5829, 0.8367, 0.6923, 0.7826, 0.485, 0.7478, 0.5841, 0.7299, 0.5829, 0.8367, 0.4618, 0.907, 0.4762, 0.4137, 0.3997, 0.4126, 0.4232, 0.2274, 0.4966, 0.2371, 0.6732, 0.723, 0.7532, 0.7175, 0.7724, 0.7787, 0.6923, 0.7826, 0.4966, 0.2371, 0.4232, 0.2274, 0.4479, 0.1309, 0.5162, 0.1495, 0.6892, 0.8066, 0.7647, 0.8068, 0.7597, 0.8222, 0.6875, 0.8203, 0.537, 0.08744, 0.4808, 0.0539, 0.4829, 0.05039, 0.5382, 0.08392, 0.6007, 0.08523, 0.602, 0.007297, 0.7191, 0.05614, 0.6586, 0.08524, 0.6875, 0.8203, 0.7597, 0.8222, 0.6379, 0.9373, 0.6002, 0.8743, 0.6595, 0.08873, 0.7209, 0.05973, 0.7433, 0.1312, 0.6719, 0.1466, 0.5382, 0.08392, 0.4829, 0.05039, 0.602, 0.007297, 0.6007, 0.08523, 0.4835, 0.9245, 0.4381, 0.9805, 0.4022, 0.9511, 0.4618, 0.907, 0.6719, 0.1466, 0.7433, 0.1312, 0.7576, 0.2251, 0.6802, 0.2333, 0.4618, 0.907, 0.4022, 0.9511, 0.4097, 0.7545, 0.485, 0.7478, 0.6802, 0.2333, 0.7576, 0.2251, 0.7724, 0.3954, 0.6918, 0.3994, 0.485, 0.7478, 0.4097, 0.7545, 0.3972, 0.5781, 0.4734, 0.5768, 0.6918, 0.3994, 0.7724, 0.3954, 0.7634, 0.5744, 0.6817, 0.5734, 0.6002, 0.8743, 0.6379, 0.9373, 0.4596, 0.9927, 0.497, 0.9343, 0.4734, 0.5768, 0.3972, 0.5781, 0.3997, 0.4126, 0.4762, 0.4137, 0.6817, 0.5734, 0.7634, 0.5744, 0.7532, 0.7175, 0.6732, 0.723, 0.497, 0.9343, 0.4596, 0.9927, 0.4381, 0.9805, 0.4835, 0.9245, 0.6923, 0.7826, 0.7724, 0.7787, 0.7647, 0.8068, 0.6892, 0.8066, 0.6875, 0.8203, 0.6002, 0.8743, 0.5934, 0.8594, 0.6892, 0.8066, 0.6002, 0.8743, 0.497, 0.9343, 0.4835, 0.9245, 0.5934, 0.8594, 0.6586, 0.08524, 0.7191, 0.05614, 0.7209, 0.05973, 0.6595, 0.08873, 0.5162, 0.1495, 0.4479, 0.1309, 0.4808, 0.0539, 0.537, 0.08744, 0.6586, 0.08524, 0.6595, 0.08873, 0.6007, 0.08936, 0.6007, 0.08523, 0.6007, 0.08523, 0.6007, 0.08936, 0.537, 0.08744, 0.5382, 0.08392])
me_plane.materials.append(mat_knife_handle)
me_plane.use_remesh_fix_poles = True
me_plane.use_remesh_preserve_attributes = False
me_plane.use_mirror_vertex_groups = False
me_plane.update()

# ---- objects
ob_light = bpy.data.objects.new('Light', light_light)
ob_camera = bpy.data.objects.new('Camera', cam_camera)
ob_knife_reference_image = bpy.data.objects.new('Knife Reference Image', img_huntingknifeside_jpg)
ob_box = bpy.data.objects.new('Box', me_plane_002)
ob_light_001 = bpy.data.objects.new('Light.001', light_light_001)
ob_light_002 = bpy.data.objects.new('Light.002', light_light_002)
ob_blade = bpy.data.objects.new('Blade', me_plane_001)
ob_guard = bpy.data.objects.new('Guard', me_cube_002)
ob_handle = bpy.data.objects.new('Handle', me_plane)

# ---- transforms, parenting, visibility, modifiers, constraints
ob_light.location = (-3.365, -1.921, 6.384)
ob_light.rotation_euler = (0.6503, 0.05522, 1.866)
ob_light.lock_rotations_4d = False
ob_light.empty_display_type = 'ARROWS'
ob_light.color = (0.0, 0.0, 0.0, 0.0)
ob_light.lineart.crease_threshold = 0.0
ob_camera.location = (3.944, -5.59, 0.146)
ob_camera.rotation_euler = (1.641, 4.845e-06, 0.5544)
ob_camera.lock_rotations_4d = False
ob_camera.empty_display_type = 'ARROWS'
ob_camera.color = (0.0, 0.0, 0.0, 0.0)
ob_camera.display_type = 'WIRE'
ob_camera.lineart.crease_threshold = 0.0
ob_knife_reference_image.location = (0.0, 0.0, 0.0)
ob_knife_reference_image.rotation_euler = (1.571, -0.0, 0.0)
ob_knife_reference_image.empty_display_type = 'IMAGE'
ob_knife_reference_image.empty_display_size = 5.0
ob_knife_reference_image.lineart.crease_threshold = 0.0
ob_box.location = (5.435, -6.184, 0.0)
ob_box.lineart.crease_threshold = 0.0
ob_light_001.location = (-3.49, 2.625, 6.384)
ob_light_001.rotation_euler = (0.6503, 0.05522, 1.866)
ob_light_001.lock_rotations_4d = False
ob_light_001.empty_display_type = 'ARROWS'
ob_light_001.color = (0.0, 0.0, 0.0, 0.0)
ob_light_001.lineart.crease_threshold = 0.0
ob_light_002.location = (4.17, 2.718, 6.384)
ob_light_002.rotation_euler = (0.6503, 0.05522, 1.866)
ob_light_002.lock_rotations_4d = False
ob_light_002.empty_display_type = 'ARROWS'
ob_light_002.color = (0.0, 0.0, 0.0, 0.0)
ob_light_002.lineart.crease_threshold = 0.0
ob_blade.location = (-0.7194, 0.0, 0.5907)
ob_blade.lineart.crease_threshold = 0.0
_m = ob_blade.modifiers.new('Mirror', 'MIRROR')
_m.use_axis = (False, True, False)
_m.use_clip = True
_m = ob_blade.modifiers.new('Subdivision', 'SUBSURF')
_m.uv_smooth = 'PRESERVE_CORNERS'
_m.levels = 2
_m = ob_blade.modifiers.new('Boolean', 'BOOLEAN')
_m.object = ob_guard
_m.solver = 'FAST'
ob_guard.location = (0.2402, 0.0, 0.7031)
ob_guard.lineart.crease_threshold = 0.0
_m = ob_guard.modifiers.new('Mirror', 'MIRROR')
_m.use_axis = (False, True, False)
_m.use_clip = True
_m = ob_guard.modifiers.new('Subdivision', 'SUBSURF')
_m.uv_smooth = 'PRESERVE_CORNERS'
_m.levels = 2
ob_handle.location = (0.0, 0.0, 0.4803)
ob_handle.lineart.crease_threshold = 0.0
_m = ob_handle.modifiers.new('Subdivision', 'SUBSURF')
_m.uv_smooth = 'PRESERVE_CORNERS'
_m.levels = 2
_m = ob_handle.modifiers.new('Boolean', 'BOOLEAN')
_m.object = ob_guard
_m.solver = 'FAST'

# ---- collection membership
col_collection.objects.link(ob_light)
col_collection.objects.link(ob_camera)
col_collection.objects.link(ob_knife_reference_image)
col_collection.objects.link(ob_box)
col_collection.objects.link(ob_light_001)
col_collection.objects.link(ob_light_002)
col_knife.objects.link(ob_blade)
col_knife.objects.link(ob_guard)
col_knife.objects.link(ob_handle)

# ---- scene / render settings (as saved in the file)
scene.camera = ob_camera
scene.frame_start = 1; scene.frame_end = 250; scene.frame_set(1)
scene.render.engine = 'CYCLES'
scene.render.image_settings.color_depth = '16'
scene.render.image_settings.compression = 100
scene.render.resolution_x = 900
scene.render.resolution_y = 400
scene.cycles.use_denoising = False
scene.cycles.samples = 5000
scene.cycles.sampling_pattern = 'TABULATED_SOBOL'
scene.cycles.use_adaptive_sampling = False
scene.cycles.adaptive_threshold = 0.0001
scene.cycles.adaptive_min_samples = 4096
scene.cycles.use_light_tree = False
scene.cycles.max_bounces = 512
scene.cycles.diffuse_bounces = 40
scene.cycles.glossy_bounces = 40
scene.cycles.transmission_bounces = 120
scene.cycles.transparent_max_bounces = 80
scene.view_settings.view_transform = 'Filmic'
bpy.context.view_layer.update()
